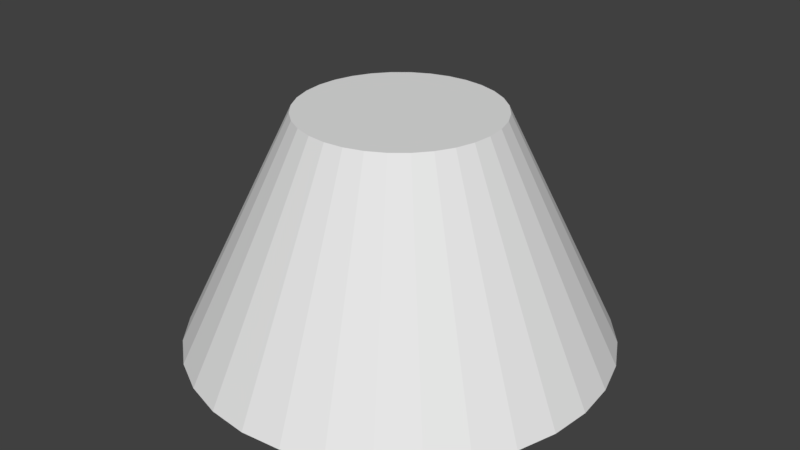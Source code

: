 # Source: vampLampShade.blend  (saved by Blender 2.78.0; exported with 4.5.12 LTS)
import bpy
from mathutils import Matrix  # noqa: F401  (used for matrix-valued properties, if any)

bpy.ops.wm.read_factory_settings(use_empty=True)
scene = bpy.context.scene
scene.name = 'Scene'

# ---- collections
col_collection_1 = bpy.data.collections.new('Collection 1'); scene.collection.children.link(col_collection_1)

# ---- world
world_world = bpy.data.worlds.new('World'); scene.world = world_world
world_world.color = (0.05088, 0.05088, 0.05088)
world_world.use_sun_shadow = False
world_world.sun_shadow_jitter_overblur = 0.0
world_world.cycles.sampling_method = 'MANUAL'

# ---- meshes
me_cone = bpy.data.meshes.new('Cone')
me_cone.from_pydata([(-1.788e-07, 1.0, -0.2638), (0.1951, 0.9808, -0.2638), (0.3827, 0.9239, -0.2638), (0.5556, 0.8315, -0.2638), (0.7071, 0.7071, -0.2638), (0.8315, 0.5556, -0.2638), (0.9239, 0.3827, -0.2638), (0.9808, 0.1951, -0.2638), (1.0, -1.49e-07, -0.2638), (-1.788e-07, 1.038, -0.2904), (0.9808, -0.1951, -0.2638), (0.9239, -0.3827, -0.2638), (0.8315, -0.5556, -0.2638), (0.7071, -0.7071, -0.2638), (0.5556, -0.8315, -0.2638), (0.3827, -0.9239, -0.2638), (0.1951, -0.9808, -0.2638), (-4.768e-07, -1.0, -0.2638), (-0.1951, -0.9808, -0.2638), (-0.3827, -0.9239, -0.2638), (-0.5556, -0.8315, -0.2638), (-0.7071, -0.7071, -0.2638), (-0.8315, -0.5556, -0.2638), (-0.9239, -0.3827, -0.2638), (-0.9808, -0.1951, -0.2638), (-1.0, 7.451e-07, -0.2638), (-0.9808, 0.1951, -0.2638), (-0.9239, 0.3827, -0.2638), (-0.8315, 0.5556, -0.2638), (-0.7071, 0.7071, -0.2638), (-0.5556, 0.8315, -0.2638), (-0.3827, 0.9239, -0.2638), (-0.1951, 0.9808, -0.2638), (0.1762, 0.4253, 0.8154), (0.08982, 0.4515, 0.8154), (-1.788e-07, 0.4604, 0.8154), (-0.08982, 0.4515, 0.8154), (-0.1762, 0.4253, 0.8154), (-0.2558, 0.3828, 0.8154), (-0.3255, 0.3255, 0.8154), (-0.3828, 0.2558, 0.8154), (-0.4253, 0.1762, 0.8154), (-0.4515, 0.08982, 0.8154), (-0.4604, 2.235e-07, 0.8154), (-0.4515, -0.08982, 0.8154), (-0.4253, -0.1762, 0.8154), (-0.3828, -0.2558, 0.8154), (-0.3255, -0.3255, 0.8154), (-0.2558, -0.3828, 0.8154), (-0.1762, -0.4253, 0.8154), (-0.08982, -0.4515, 0.8154), (-2.98e-07, -0.4604, 0.8154), (0.08982, -0.4515, 0.8154), (0.1762, -0.4253, 0.8154), (0.2558, -0.3828, 0.8154), (0.3255, -0.3255, 0.8154), (0.3828, -0.2558, 0.8154), (0.4253, -0.1762, 0.8154), (0.4515, -0.08982, 0.8154), (0.4604, -1.937e-07, 0.8154), (0.4515, 0.08982, 0.8154), (0.4253, 0.1762, 0.8154), (0.3828, 0.2558, 0.8154), (0.3255, 0.3255, 0.8154), (0.2558, 0.3828, 0.8154), (0.2025, 1.018, -0.2904), (0.3971, 0.9588, -0.2904), (0.5766, 0.8629, -0.2904), (0.7338, 0.7338, -0.2904), (0.8629, 0.5766, -0.2904), (0.9588, 0.3971, -0.2904), (1.018, 0.2025, -0.2904), (1.038, -1.49e-07, -0.2904), (1.018, -0.2025, -0.2904), (0.9588, -0.3971, -0.2904), (0.8629, -0.5766, -0.2904), (0.7338, -0.7338, -0.2904), (0.5766, -0.8629, -0.2904), (0.3971, -0.9588, -0.2904), (0.2025, -1.018, -0.2904), (-4.768e-07, -1.038, -0.2904), (-0.2025, -1.018, -0.2904), (-0.3971, -0.9588, -0.2904), (-0.5766, -0.8629, -0.2904), (-0.7338, -0.7338, -0.2904), (-0.8629, -0.5766, -0.2904), (-0.9588, -0.3971, -0.2904), (-1.018, -0.2025, -0.2904), (-1.038, 7.749e-07, -0.2904), (-1.018, 0.2025, -0.2904), (-0.9588, 0.3971, -0.2904), (-0.8629, 0.5766, -0.2904), (-0.7338, 0.7338, -0.2904), (-0.5766, 0.8629, -0.2904), (-0.3971, 0.9588, -0.2904), (-0.2025, 1.018, -0.2904), (0.1854, 0.4475, 0.8474), (0.0945, 0.4751, 0.8474), (-1.788e-07, 0.4844, 0.8474), (-0.0945, 0.4751, 0.8474), (-0.1854, 0.4475, 0.8474), (-0.2691, 0.4027, 0.8474), (-0.3425, 0.3425, 0.8474), (-0.4027, 0.2691, 0.8474), (-0.4475, 0.1854, 0.8474), (-0.4751, 0.0945, 0.8474), (-0.4844, 2.384e-07, 0.8474), (-0.4751, -0.0945, 0.8474), (-0.4475, -0.1854, 0.8474), (-0.4027, -0.2691, 0.8474), (-0.3425, -0.3425, 0.8474), (-0.2691, -0.4027, 0.8474), (-0.1854, -0.4475, 0.8474), (-0.0945, -0.4751, 0.8474), (-2.98e-07, -0.4844, 0.8474), (0.0945, -0.4751, 0.8474), (0.1854, -0.4475, 0.8474), (0.2691, -0.4027, 0.8474), (0.3425, -0.3425, 0.8474), (0.4027, -0.2691, 0.8474), (0.4475, -0.1854, 0.8474), (0.4751, -0.0945, 0.8474), (0.4844, -1.937e-07, 0.8474), (0.4751, 0.0945, 0.8474), (0.4475, 0.1854, 0.8474), (0.4027, 0.2691, 0.8474), (0.3425, 0.3425, 0.8474), (0.2691, 0.4027, 0.8474), (-1.788e-07, 1.0, -0.2638), (0.1951, 0.9808, -0.2638), (0.3827, 0.9239, -0.2638), (0.5556, 0.8315, -0.2638), (0.7071, 0.7071, -0.2638), (0.8315, 0.5556, -0.2638), (0.9239, 0.3827, -0.2638), (0.9808, 0.1951, -0.2638), (1.0, -1.49e-07, -0.2638), (-1.788e-07, 1.038, -0.2904), (0.9808, -0.1951, -0.2638), (0.9239, -0.3827, -0.2638), (0.8315, -0.5556, -0.2638), (0.7071, -0.7071, -0.2638), (0.5556, -0.8315, -0.2638), (0.3827, -0.9239, -0.2638), (0.1951, -0.9808, -0.2638), (-4.768e-07, -1.0, -0.2638), (-0.1951, -0.9808, -0.2638), (-0.3827, -0.9239, -0.2638), (-0.5556, -0.8315, -0.2638), (-0.7071, -0.7071, -0.2638), (-0.8315, -0.5556, -0.2638), (-0.9239, -0.3827, -0.2638), (-0.9808, -0.1951, -0.2638), (-1.0, 7.451e-07, -0.2638), (-0.9808, 0.1951, -0.2638), (-0.9239, 0.3827, -0.2638), (-0.8315, 0.5556, -0.2638), (-0.7071, 0.7071, -0.2638), (-0.5556, 0.8315, -0.2638), (-0.3827, 0.9239, -0.2638), (-0.1951, 0.9808, -0.2638), (0.2025, 1.018, -0.2904), (0.3971, 0.9588, -0.2904), (0.5766, 0.8629, -0.2904), (0.7338, 0.7338, -0.2904), (0.8629, 0.5766, -0.2904), (0.9588, 0.3971, -0.2904), (1.018, 0.2025, -0.2904), (1.038, -1.49e-07, -0.2904), (1.018, -0.2025, -0.2904), (0.9588, -0.3971, -0.2904), (0.8629, -0.5766, -0.2904), (0.7338, -0.7338, -0.2904), (0.5766, -0.8629, -0.2904), (0.3971, -0.9588, -0.2904), (0.2025, -1.018, -0.2904), (-4.768e-07, -1.038, -0.2904), (-0.2025, -1.018, -0.2904), (-0.3971, -0.9588, -0.2904), (-0.5766, -0.8629, -0.2904), (-0.7338, -0.7338, -0.2904), (-0.8629, -0.5766, -0.2904), (-0.9588, -0.3971, -0.2904), (-1.018, -0.2025, -0.2904), (-1.038, 7.749e-07, -0.2904), (-1.018, 0.2025, -0.2904), (-0.9588, 0.3971, -0.2904), (-0.8629, 0.5766, -0.2904), (-0.7338, 0.7338, -0.2904), (-0.5766, 0.8629, -0.2904), (-0.3971, 0.9588, -0.2904), (-0.2025, 1.018, -0.2904), (-1.788e-07, 1.0, -0.2638), (0.1951, 0.9808, -0.2638), (0.3827, 0.9239, -0.2638), (0.5556, 0.8315, -0.2638), (0.7071, 0.7071, -0.2638), (0.8315, 0.5556, -0.2638), (0.9239, 0.3827, -0.2638), (0.9808, 0.1951, -0.2638), (1.0, -1.49e-07, -0.2638), (-1.788e-07, 1.038, -0.2904), (0.9808, -0.1951, -0.2638), (0.9239, -0.3827, -0.2638), (0.8315, -0.5556, -0.2638), (0.7071, -0.7071, -0.2638), (0.5556, -0.8315, -0.2638), (0.3827, -0.9239, -0.2638), (0.1951, -0.9808, -0.2638), (-4.768e-07, -1.0, -0.2638), (-0.1951, -0.9808, -0.2638), (-0.3827, -0.9239, -0.2638), (-0.5556, -0.8315, -0.2638), (-0.7071, -0.7071, -0.2638), (-0.8315, -0.5556, -0.2638), (-0.9239, -0.3827, -0.2638), (-0.9808, -0.1951, -0.2638), (-1.0, 7.451e-07, -0.2638), (-0.9808, 0.1951, -0.2638), (-0.9239, 0.3827, -0.2638), (-0.8315, 0.5556, -0.2638), (-0.7071, 0.7071, -0.2638), (-0.5556, 0.8315, -0.2638), (-0.3827, 0.9239, -0.2638), (-0.1951, 0.9808, -0.2638), (0.2025, 1.018, -0.2904), (0.3971, 0.9588, -0.2904), (0.5766, 0.8629, -0.2904), (0.7338, 0.7338, -0.2904), (0.8629, 0.5766, -0.2904), (0.9588, 0.3971, -0.2904), (1.018, 0.2025, -0.2904), (1.038, -1.49e-07, -0.2904), (1.018, -0.2025, -0.2904), (0.9588, -0.3971, -0.2904), (0.8629, -0.5766, -0.2904), (0.7338, -0.7338, -0.2904), (0.5766, -0.8629, -0.2904), (0.3971, -0.9588, -0.2904), (0.2025, -1.018, -0.2904), (-4.768e-07, -1.038, -0.2904), (-0.2025, -1.018, -0.2904), (-0.3971, -0.9588, -0.2904), (-0.5766, -0.8629, -0.2904), (-0.7338, -0.7338, -0.2904), (-0.8629, -0.5766, -0.2904), (-0.9588, -0.3971, -0.2904), (-1.018, -0.2025, -0.2904), (-1.038, 7.749e-07, -0.2904), (-1.018, 0.2025, -0.2904), (-0.9588, 0.3971, -0.2904), (-0.8629, 0.5766, -0.2904), (-0.7338, 0.7338, -0.2904), (-0.5766, 0.8629, -0.2904), (-0.3971, 0.9588, -0.2904), (-0.2025, 1.018, -0.2904)], [], [(32, 0, 35, 36), (0, 1, 34, 35), (95, 99, 98, 9), (2, 3, 64, 33), (3, 4, 63, 64), (4, 5, 62, 63), (5, 6, 61, 62), (26, 27, 41, 42), (6, 7, 60, 61), (8, 10, 58, 59), (10, 11, 57, 58), (11, 12, 56, 57), (12, 13, 55, 56), (13, 14, 54, 55), (14, 15, 53, 54), (15, 16, 52, 53), (16, 17, 51, 52), (17, 18, 50, 51), (18, 19, 49, 50), (19, 20, 48, 49), (20, 21, 47, 48), (21, 22, 46, 47), (22, 23, 45, 46), (23, 24, 44, 45), (24, 25, 43, 44), (25, 26, 42, 43), (7, 8, 59, 60), (27, 28, 40, 41), (28, 29, 39, 40), (29, 30, 38, 39), (30, 31, 37, 38), (31, 32, 36, 37), (88, 89, 185, 184), (33, 64, 63, 62, 61, 60, 59, 58, 57, 56, 55, 54, 53, 52, 51, 50, 49, 48, 47, 46, 45, 44, 43, 42, 41, 40, 39, 38, 37, 36, 35, 34), (1, 2, 33, 34), (9, 98, 97, 65), (66, 96, 127, 67), (67, 127, 126, 68), (68, 126, 125, 69), (69, 125, 124, 70), (89, 105, 104, 90), (70, 124, 123, 71), (72, 122, 121, 73), (73, 121, 120, 74), (74, 120, 119, 75), (75, 119, 118, 76), (76, 118, 117, 77), (77, 117, 116, 78), (78, 116, 115, 79), (79, 115, 114, 80), (80, 114, 113, 81), (81, 113, 112, 82), (82, 112, 111, 83), (83, 111, 110, 84), (84, 110, 109, 85), (85, 109, 108, 86), (86, 108, 107, 87), (87, 107, 106, 88), (88, 106, 105, 89), (71, 123, 122, 72), (90, 104, 103, 91), (91, 103, 102, 92), (92, 102, 101, 93), (93, 101, 100, 94), (94, 100, 99, 95), (21, 20, 148, 149), (96, 97, 98, 99, 100, 101, 102, 103, 104, 105, 106, 107, 108, 109, 110, 111, 112, 113, 114, 115, 116, 117, 118, 119, 120, 121, 122, 123, 124, 125, 126, 127), (65, 97, 96, 66), (74, 75, 171, 170), (8, 7, 135, 136), (22, 21, 149, 150), (87, 88, 184, 183), (73, 74, 170, 169), (86, 87, 183, 182), (23, 22, 150, 151), (10, 8, 136, 138), (72, 73, 169, 168), (85, 86, 182, 181), (24, 23, 151, 152), (11, 10, 138, 139), (71, 72, 168, 167), (84, 85, 181, 180), (25, 24, 152, 153), (12, 11, 139, 140), (70, 71, 167, 166), (83, 84, 180, 179), (26, 25, 153, 154), (13, 12, 140, 141), (69, 70, 166, 165), (82, 83, 179, 178), (27, 26, 154, 155), (14, 13, 141, 142), (1, 0, 128, 129), (68, 69, 165, 164), (81, 82, 178, 177), (95, 9, 137, 191), (28, 27, 155, 156), (15, 14, 142, 143), (94, 95, 191, 190), (67, 68, 164, 163), (80, 81, 177, 176), (2, 1, 129, 130), (29, 28, 156, 157), (16, 15, 143, 144), (93, 94, 190, 189), (66, 67, 163, 162), (79, 80, 176, 175), (3, 2, 130, 131), (30, 29, 157, 158), (17, 16, 144, 145), (92, 93, 189, 188), (65, 66, 162, 161), (78, 79, 175, 174), (4, 3, 131, 132), (31, 30, 158, 159), (18, 17, 145, 146), (91, 92, 188, 187), (9, 65, 161, 137), (77, 78, 174, 173), (5, 4, 132, 133), (32, 31, 159, 160), (19, 18, 146, 147), (90, 91, 187, 186), (0, 32, 160, 128), (76, 77, 173, 172), (6, 5, 133, 134), (20, 19, 147, 148), (89, 90, 186, 185), (75, 76, 172, 171), (7, 6, 134, 135), (180, 181, 245, 214, 150, 149, 213, 244), (181, 182, 246, 215, 151, 150, 214, 245), (182, 183, 247, 216, 152, 151, 215, 246), (183, 184, 248, 217, 153, 152, 216, 247), (184, 185, 249, 218, 154, 153, 217, 248), (185, 186, 250, 219, 155, 154, 218, 249), (186, 187, 251, 220, 156, 155, 219, 250), (188, 252, 221, 157, 156, 220, 251, 187), (188, 189, 253, 222, 158, 157, 221, 252), (189, 190, 254, 223, 159, 158, 222, 253), (190, 191, 255, 224, 160, 159, 223, 254), (191, 137, 201, 192, 128, 160, 224, 255), (128, 192, 201, 137, 161, 225, 193, 129), (130, 129, 193, 225, 161, 162, 226, 194), (130, 194, 226, 162, 163, 227, 195, 131), (131, 195, 227, 163, 164, 228, 196, 132), (132, 196, 228, 164, 165, 229, 197, 133), (133, 197, 229, 165, 166, 230, 198, 134), (134, 198, 230, 166, 167, 231, 199, 135), (135, 199, 231, 167, 168, 232, 200, 136), (136, 200, 232, 168, 169, 233, 202, 138), (138, 202, 233, 169, 170, 234, 203, 139), (139, 203, 234, 170, 171, 235, 204, 140), (140, 204, 235, 171, 172, 236, 205, 141), (141, 205, 236, 172, 173, 237, 206, 142), (142, 206, 237, 173, 174, 238, 207, 143), (143, 207, 238, 174, 175, 239, 208, 144), (175, 176, 240, 209, 145, 144, 208, 239), (176, 177, 241, 210, 146, 145, 209, 240), (177, 178, 242, 211, 147, 146, 210, 241), (178, 179, 243, 212, 148, 147, 211, 242), (179, 180, 244, 213, 149, 148, 212, 243)])
me_cone.use_remesh_preserve_volume = False
me_cone.use_remesh_preserve_attributes = False
me_cone.use_mirror_vertex_groups = False
me_cone.update()

# ---- objects
ob_cone = bpy.data.objects.new('Cone', me_cone)

# ---- transforms, parenting, visibility, modifiers, constraints
ob_cone.location = (0.8518, -0.1464, -1.083)
ob_cone.lineart.crease_threshold = 0.0

# ---- collection membership
col_collection_1.objects.link(ob_cone)

# ---- scene / render settings (as saved in the file)
scene.frame_start = 1; scene.frame_end = 250; scene.frame_set(3)
scene.render.engine = 'BLENDER_EEVEE_NEXT'
scene.render.resolution_percentage = 50
scene.render.dither_intensity = 0.0
scene.cycles.use_denoising = False
scene.cycles.samples = 128
scene.cycles.sampling_pattern = 'TABULATED_SOBOL'
scene.cycles.light_sampling_threshold = 0.0
scene.cycles.use_adaptive_sampling = False
scene.cycles.use_light_tree = False
scene.cycles.blur_glossy = 0.0
scene.cycles.sample_clamp_indirect = 0.0
scene.view_settings.view_transform = 'Standard'
bpy.context.view_layer.update()

# ---- added for rendering (the .blend has no active camera and no usable light): camera, sun
cam_auto = bpy.data.cameras.new('AutoCamera')
cam_auto.lens = 50.0
cam_auto.sensor_width = 36.0
cam_auto.clip_end = 1000.0
ob_auto_camera = bpy.data.objects.new('AutoCamera', cam_auto)
scene.collection.objects.link(ob_auto_camera)
ob_auto_camera.location = (3.7645, -3.64158, 1.52524)
ob_auto_camera.rotation_euler = (1.09748, -7.21219e-08, 0.694738)
scene.camera = ob_auto_camera
light_auto_sun = bpy.data.lights.new('AutoSun', 'SUN')
light_auto_sun.energy = 3.0
light_auto_sun.angle = 0.0523599
ob_auto_sun = bpy.data.objects.new('AutoSun', light_auto_sun)
scene.collection.objects.link(ob_auto_sun)
ob_auto_sun.rotation_euler = (0.872665, 0.174533, 0.523599)
bpy.context.view_layer.update()
